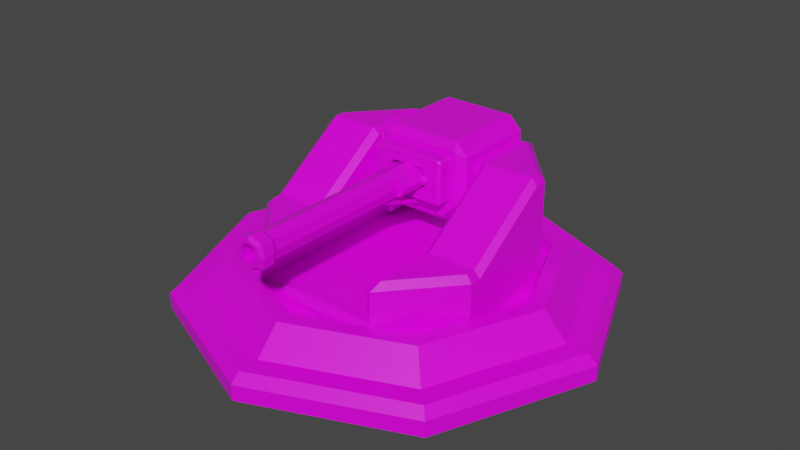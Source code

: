 # Source: DefensiveCannon.blend  (saved by Blender 2.91.10; exported with 4.5.12 LTS)
import bpy
from mathutils import Matrix  # noqa: F401  (used for matrix-valued properties, if any)

bpy.ops.wm.read_factory_settings(use_empty=True)
scene = bpy.context.scene
scene.name = 'Scene'

# ---- collections
col_collection = bpy.data.collections.new('Collection'); scene.collection.children.link(col_collection)

# ---- images (referenced by path relative to the original .blend; pixels are not part of the script)
import os
ASSET_DIR = os.environ.get("B2B_ASSET_DIR", "")  # directory of the original .blend (textures are referenced by path, not embedded)
HERE = os.path.dirname(os.path.abspath(__file__))  # packed textures are extracted next to this script under _unpacked/

def load_image(name, relpath, width, height, colorspace="sRGB"):
    """Load a texture the original file referenced (path relative to the .blend, or extracted next to this script)."""
    p = next((c for c in (os.path.join(HERE, relpath), os.path.join(ASSET_DIR, relpath)) if relpath and os.path.exists(c)), "")
    if p:
        img = bpy.data.images.load(p, check_existing=True)
        img.name = name
    else:  # same state as the original file: an image datablock whose file is absent (Cycles renders it pink)
        img = bpy.data.images.new(name, width, height)
        img.source = "FILE"
        img.filepath = "//" + (relpath or name)
    img.colorspace_settings.name = colorspace
    return img
img_green_team_png = load_image('green_team.png', 'green_team.png', 1024, 1024, 'sRGB')

# ---- materials (node trees are filled in below, after node groups)
mat_material = bpy.data.materials.new('Material')
mat_material.alpha_threshold = 0.0
mat_material.use_transparent_shadow = False
mat_material.line_color = (0.0, 0.0, 0.0, 1.0)

# ---- material node trees
mat_material.use_nodes = True; mat_material.node_tree.nodes.clear()
_N = mat_material.node_tree.nodes; _L = mat_material.node_tree.links
n0 = _N.new('ShaderNodeOutputMaterial'); n0.name = 'Material Output'; n0.location = (300, 300)
n1 = _N.new('ShaderNodeBsdfPrincipled'); n1.name = 'Principled BSDF'; n1.location = (10, 300)
n1.distribution = 'GGX'
n1.subsurface_method = 'BURLEY'
n1.inputs[2].default_value = 0.4
n1.inputs[3].default_value = 1.45
n1.inputs[27].default_value = (0.0, 0.0, 0.0, 1.0)
n1.inputs[28].default_value = 1.0
n2 = _N.new('ShaderNodeTexImage'); n2.name = 'Image Texture'; n2.location = (-280, 280)
n2.image = img_green_team_png
_L.new(n1.outputs[0], n0.inputs[0])
_L.new(n2.outputs[0], n1.inputs[0])
n0.is_active_output = True

# ---- world
world_world = bpy.data.worlds.new('World'); scene.world = world_world
world_world.use_nodes = True; world_world.node_tree.nodes.clear()
_N = world_world.node_tree.nodes; _L = world_world.node_tree.links
n0 = _N.new('ShaderNodeOutputWorld'); n0.name = 'World Output'; n0.location = (300, 300)
n1 = _N.new('ShaderNodeBackground'); n1.name = 'Background'; n1.location = (10, 300)
n1.inputs[0].default_value = (0.05088, 0.05088, 0.05088, 1.0)
_L.new(n1.outputs[0], n0.inputs[0])
n0.is_active_output = True
world_world.color = (0.05088, 0.05088, 0.05088)
world_world.use_sun_shadow = False
world_world.sun_shadow_jitter_overblur = 0.0

# ---- meshes
me_cube = bpy.data.meshes.new('Cube')
me_cube.from_pydata([(1.0, 0.4342, 0.154), (1.0, 0.4342, -0.004931), (1.0, -0.4342, 0.154), (1.0, -0.4342, -0.004931), (0.5, 1.0, -0.004931), (0.5, 0.9498, 0.2042), (0.5, -1.0, -0.004931), (0.0, 1.0, -0.004931), (0.0, -1.0, -0.004931), (0.5, 0.3333, -0.004931), (0.5, -0.3333, -0.004931), (0.5, 0.3835, 0.2042), (0.5, -0.3333, 0.154), (1.0, 0.3333, 0.154), (1.0, -0.3333, 0.154), (1.0, -0.3333, -0.004931), (1.0, 0.3333, -0.004931), (0.0, 0.3333, -0.004931), (0.0, -0.3333, -0.004931), (0.0, 0.3333, 0.154), (0.0, -0.3333, 0.154), (0.5, 0.9498, 0.8829), (0.5, 0.3835, 0.8829), (0.5, 0.3333, 0.154), (0.5342, -0.9807, 0.1024), (0.5, -0.9484, 0.154), (0.0, -1.0, 0.1024), (0.0, -0.9484, 0.154), (0.0, 0.9484, 0.154), (0.0, 1.0, 0.1024), (0.5516, -0.3333, 0.4646), (0.5, -0.3333, 0.4083), (0.5, -0.9484, 0.4085), (0.5342, -0.9613, 0.4114), (0.5516, -0.8636, 0.4646), (0.9484, -0.4147, 0.4646), (1.0, -0.4342, 0.4113), (1.0, -0.3333, 0.4112), (0.9484, -0.3333, 0.4646), (0.9484, 0.4147, 0.9331), (1.0, 0.4342, 0.8799), (0.9484, 0.3333, 0.9331), (1.0, 0.3333, 0.8797), (0.5, 0.9484, 0.154), (0.5342, 0.9807, 0.1024), (0.5342, 0.9613, 0.88), (0.5, 0.9484, 0.8815), (0.5516, 0.8636, 0.9331), (0.5, 0.3403, 0.8815), (0.5516, 0.3333, 0.9331), (0.4061, 0.934, 0.22), (0.4219, 0.9498, 0.2042), (0.4219, 0.3835, 0.2042), (0.4061, 0.3993, 0.22), (0.4219, 0.9498, 0.8829), (0.4061, 0.934, 0.8671), (0.4061, 0.3993, 0.8671), (0.4219, 0.3835, 0.8829)], [], [(18, 10, 6, 8), (38, 30, 34, 35), (10, 15, 3, 6), (15, 14, 2, 3), (11, 5, 43, 23), (12, 20, 27, 25), (0, 44, 45, 40), (12, 25, 32, 31), (24, 2, 36, 33), (7, 29, 44, 4), (23, 19, 20, 12), (3, 2, 24, 6), (14, 13, 42, 37), (1, 0, 13, 16), (16, 13, 14, 15), (4, 1, 16, 9), (9, 16, 15, 10), (7, 4, 9, 17), (17, 9, 10, 18), (23, 12, 31, 48), (13, 0, 40, 42), (2, 14, 37, 36), (41, 49, 30, 38), (39, 47, 49, 41), (43, 28, 19, 23), (4, 44, 0, 1), (22, 21, 54, 57), (5, 21, 46, 43), (22, 11, 23, 48), (21, 22, 48, 46), (21, 5, 51, 54), (50, 53, 56, 55), (11, 22, 57, 52), (32, 33, 34), (45, 46, 47), (25, 27, 26, 24), (28, 43, 44, 29), (31, 32, 34, 30), (35, 34, 33, 36), (38, 35, 36, 37), (47, 39, 40, 45), (46, 48, 49, 47), (48, 31, 30, 49), (39, 41, 42, 40), (41, 38, 37, 42), (24, 33, 32, 25), (43, 46, 45, 44), (6, 24, 26, 8), (51, 52, 53, 50), (55, 56, 57, 54), (56, 53, 52, 57), (50, 55, 54, 51), (5, 11, 52, 51)])
_uv = me_cube.uv_layers.new(name='UVMap')
_uv.uv.foreach_set('vector', [0.8687, 0.6812, 0.8687, 0.6812, 0.8687, 0.6812, 0.8687, 0.6812, 0.8687, 0.6812, 0.8687, 0.6812, 0.8687, 0.6812, 0.8687, 0.6812, 0.8687, 0.6812, 0.8687, 0.6812, 0.8687, 0.6812, 0.8687, 0.6812, 0.8917, 0.8775, 0.8917, 0.8775, 0.8917, 0.8775, 0.8917, 0.8775, 0.7896, 0.8462, 0.7896, 0.8462, 0.7896, 0.8462, 0.7896, 0.8462, 0.7896, 0.8462, 0.7896, 0.8462, 0.7896, 0.8462, 0.7896, 0.8462, 0.8687, 0.6812, 0.8687, 0.6812, 0.8687, 0.6812, 0.8687, 0.6812, 0.7896, 0.8462, 0.7896, 0.8462, 0.7896, 0.8462, 0.7896, 0.8462, 0.8687, 0.6812, 0.8687, 0.6812, 0.8687, 0.6812, 0.8687, 0.6812, 0.8687, 0.6812, 0.8687, 0.6812, 0.8687, 0.6812, 0.8687, 0.6812, 0.7896, 0.8462, 0.7896, 0.8462, 0.7896, 0.8462, 0.7896, 0.8462, 0.8687, 0.6812, 0.8687, 0.6812, 0.8687, 0.6812, 0.8687, 0.6812, 0.8687, 0.6812, 0.8687, 0.6812, 0.8687, 0.6812, 0.8687, 0.6812, 0.8917, 0.8775, 0.8917, 0.8775, 0.8917, 0.8775, 0.8917, 0.8775, 0.8687, 0.6812, 0.8687, 0.6812, 0.8687, 0.6812, 0.8687, 0.6812, 0.8687, 0.6812, 0.8687, 0.6812, 0.8687, 0.6812, 0.8687, 0.6812, 0.8687, 0.6812, 0.8687, 0.6812, 0.8687, 0.6812, 0.8687, 0.6812, 0.8687, 0.6812, 0.8687, 0.6812, 0.8687, 0.6812, 0.8687, 0.6812, 0.8687, 0.6812, 0.8687, 0.6812, 0.8687, 0.6812, 0.8687, 0.6812, 0.7896, 0.8462, 0.7896, 0.8462, 0.7896, 0.8462, 0.7896, 0.8462, 0.8917, 0.8775, 0.8917, 0.8775, 0.8917, 0.8775, 0.8917, 0.8775, 0.8917, 0.8775, 0.8917, 0.8775, 0.8917, 0.8775, 0.8917, 0.8775, 0.8687, 0.6812, 0.8687, 0.6812, 0.8687, 0.6812, 0.8687, 0.6812, 0.8687, 0.6812, 0.8687, 0.6812, 0.8687, 0.6812, 0.8687, 0.6812, 0.7896, 0.8462, 0.7896, 0.8462, 0.7896, 0.8462, 0.7896, 0.8462, 0.8687, 0.6812, 0.8687, 0.6812, 0.8687, 0.6812, 0.8687, 0.6812, 0.8687, 0.6812, 0.8687, 0.6812, 0.8687, 0.6812, 0.8687, 0.6812, 0.8687, 0.6812, 0.8687, 0.6812, 0.8687, 0.6812, 0.8687, 0.6812, 0.7896, 0.8462, 0.7896, 0.8462, 0.7896, 0.8462, 0.7896, 0.8462, 0.8687, 0.6812, 0.8687, 0.6812, 0.8687, 0.6812, 0.8687, 0.6812, 0.8687, 0.6812, 0.8687, 0.6812, 0.8687, 0.6812, 0.8687, 0.6812, 0.8687, 0.6812, 0.8687, 0.6812, 0.8687, 0.6812, 0.8687, 0.6812, 0.8687, 0.6812, 0.8687, 0.6812, 0.8687, 0.6812, 0.8687, 0.6812, 0.8687, 0.6812, 0.8687, 0.6812, 0.8687, 0.6812, 0.8687, 0.6812, 0.8687, 0.6812, 0.8687, 0.6812, 0.8687, 0.6812, 0.8687, 0.6812, 0.8687, 0.6812, 0.8687, 0.6812, 0.8687, 0.6812, 0.8687, 0.6812, 0.8687, 0.6812, 0.8687, 0.6812, 0.8687, 0.6812, 0.8687, 0.6812, 0.8687, 0.6812, 0.8687, 0.6812, 0.8687, 0.6812, 0.8687, 0.6812, 0.8687, 0.6812, 0.8687, 0.6812, 0.8687, 0.6812, 0.8687, 0.6812, 0.8687, 0.6812, 0.8687, 0.6812, 0.8687, 0.6812, 0.8687, 0.6812, 0.8687, 0.6812, 0.8687, 0.6812, 0.8687, 0.6812, 0.8687, 0.6812, 0.8687, 0.6812, 0.8687, 0.6812, 0.8687, 0.6812, 0.8687, 0.6812, 0.8687, 0.6812, 0.8687, 0.6812, 0.8687, 0.6812, 0.8687, 0.6812, 0.8687, 0.6812, 0.8687, 0.6812, 0.8687, 0.6812, 0.8687, 0.6812, 0.8687, 0.6812, 0.8687, 0.6812, 0.8687, 0.6812, 0.8687, 0.6812, 0.8687, 0.6812, 0.8687, 0.6812, 0.8687, 0.6812, 0.8687, 0.6812, 0.8687, 0.6812, 0.8687, 0.6812, 0.8687, 0.6812, 0.8687, 0.6812, 0.8687, 0.6812, 0.8687, 0.6812, 0.8687, 0.6812, 0.8687, 0.6812, 0.8687, 0.6812, 0.8687, 0.6812, 0.8687, 0.6812, 0.8687, 0.6812, 0.8687, 0.6812, 0.8687, 0.6812, 0.8687, 0.6812, 0.8687, 0.6812, 0.8687, 0.6812, 0.8687, 0.6812, 0.8687, 0.6812, 0.8687, 0.6812, 0.8687, 0.6812, 0.8687, 0.6812, 0.8687, 0.6812, 0.8687, 0.6812, 0.8687, 0.6812, 0.8687, 0.6812])
me_cube.materials.append(mat_material)
me_cube.use_remesh_preserve_volume = False
me_cube.use_remesh_preserve_attributes = False
me_cube.use_mirror_vertex_groups = False
me_cube.update()
me_cube_001 = bpy.data.meshes.new('Cube.001')
me_cube_001.from_pydata([(0.3273, 0.4428, -0.1965), (0.0, 0.4428, -0.1965), (0.0, 0.4428, 0.2108), (0.0, -0.4184, -0.1774), (0.0, -0.4184, 0.1917), (0.0, 0.3384, 0.2974), (0.0, 0.3384, -0.3815), (0.0, -0.5608, 0.09904), (0.1289, -0.5608, 0.09904), (0.1289, -0.5608, -0.0848), (0.0, -0.5608, -0.0848), (0.0, -0.433, 0.09904), (0.0, -0.433, -0.0848), (0.1289, -0.433, 0.09904), (0.1289, -0.433, -0.0848), (0.4139, 0.3384, 0.007119), (0.0, 0.4428, 0.007119), (0.3273, 0.4428, 0.007119), (0.3082, -0.4184, 0.007119), (0.0, -0.433, 0.007119), (0.1867, -0.5608, 0.03475), (0.1867, -0.5608, -0.02051), (0.2486, -0.5608, 0.007119), (0.1867, -0.433, -0.02051), (0.1867, -0.433, 0.03475), (0.1743, -0.433, 0.007119), (0.0, -0.3985, 0.1112), (0.0, -0.6012, 0.1112), (0.0669, -0.3985, 0.07979), (0.0669, -0.6012, 0.07979), (0.08352, -0.4214, 0.004036), (0.0669, -0.3985, -0.07171), (0.0669, -0.6012, -0.07171), (0.0, -0.3985, -0.1031), (0.0, -0.6012, -0.1031), (0.1431, -0.5738, -0.03014), (0.1431, -0.4488, -0.03014), (0.1572, -0.5738, 0.004036), (0.1572, -0.4488, 0.004036), (0.1431, -0.4488, 0.03822), (0.1431, -0.5738, 0.03822), (0.1326, -0.6012, -0.05548), (0.1326, -0.4214, -0.05548), (0.1572, -0.6012, 0.004036), (0.1572, -0.4214, 0.004036), (0.1326, -0.6012, 0.06355), (0.1326, -0.4214, 0.06355), (0.2112, -0.5454, 0.004036), (0.2112, -0.4205, 0.004036), (0.197, -0.5454, -0.03014), (0.197, -0.4205, -0.03014), (0.197, -0.5454, 0.03822), (0.197, -0.4205, 0.03822), (0.0969, -0.789, 0.06696), (0.0, -0.789, 0.1112), (0.1107, -0.789, 0.004036), (0.1572, -0.789, 0.004036), (0.0969, -0.789, -0.05888), (0.0, -0.8791, -0.1031), (0.1263, -0.789, 0.05683), (0.1263, -0.789, -0.04876), (0.08548, -2.035, 0.07979), (0.0, -2.035, 0.1112), (0.1021, -2.035, 0.004036), (0.05599, -0.9797, -0.08253), (0.0, -0.9797, -0.1031), (0.1021, -0.789, 0.004036), (0.08548, -0.789, 0.07979), (0.05599, -0.8791, -0.08253), (0.1326, -0.789, 0.06355), (0.1326, -0.789, -0.05548), (0.1481, -0.789, 0.004036), (0.1107, -0.7705, 0.004036), (0.1481, -0.7705, 0.004036), (0.0969, -0.7705, 0.06696), (0.0969, -0.7705, -0.05888), (0.1263, -0.7705, 0.05683), (0.1263, -0.7705, -0.04876), (0.1032, -2.075, 0.09551), (0.0, -2.075, 0.1334), (0.1233, -2.075, 0.004036), (0.1032, -2.075, -0.08744), (0.0, -2.075, -0.1253), (0.1032, -2.165, 0.09551), (0.0, -2.165, 0.1334), (0.1233, -2.165, 0.004036), (0.1032, -2.165, -0.08744), (0.0, -2.165, -0.1253), (0.05949, -2.193, 0.0571), (0.0, -2.193, 0.07893), (0.07113, -2.193, 0.004036), (0.05949, -2.193, -0.04902), (0.0, -2.193, -0.07086), (0.08465, -2.193, 0.07906), (0.0, -2.193, 0.1101), (0.1011, -2.193, 0.004036), (0.08465, -2.193, -0.07098), (0.0, -2.193, -0.1021), (0.0, -0.5124, 0.07893), (0.0, -0.5124, -0.07086), (0.05949, -0.5124, 0.0571), (0.07113, -0.5124, 0.004036), (0.05949, -0.5124, -0.04902), (0.0, -0.789, -0.1031), (0.08548, -0.789, -0.07171), (0.0, -2.035, -0.1031), (0.08548, -2.035, -0.07171), (0.0, -0.3737, -0.2937), (0.0, -0.273, -0.2937), (0.05599, -0.273, -0.2731), (0.05599, -0.3737, -0.2731), (0.2189, 0.4428, 0.2108), (0.3273, 0.4428, 0.1024), (0.4139, 0.3384, 0.1895), (0.306, 0.3384, 0.2974), (0.3431, -0.4184, 0.2266), (0.4139, 0.3384, -0.1947), (0.2271, 0.3384, -0.3815), (0.3434, 0.4234, -0.2309), (0.328, -0.4184, -0.2157), (0.0, -0.3608, -0.3815), (0.0, -0.4184, -0.3239), (0.0, -0.4184, 0.2328), (0.0, -0.3608, 0.2974), (0.3483, -0.4184, 0.007119), (0.4139, -0.3608, 0.007119), (0.3482, -0.4184, 0.2239), (0.4139, -0.3608, 0.1897), (0.3062, -0.3608, 0.2974), (0.34, -0.4184, 0.2325), (0.2334, -0.4184, -0.3239), (0.2271, -0.3608, -0.3815), (0.4139, -0.3608, -0.1947), (0.3477, -0.4184, -0.2109), (0.3082, -0.4184, -0.1573), (0.288, -0.4184, -0.1774), (0.3174, -0.4184, -0.1953), (0.288, -0.4184, 0.1917), (0.3082, -0.4184, 0.1715), (0.3224, -0.4184, 0.2059), (0.0, -0.5406, -0.1774), (0.0, -0.5608, -0.1647), (0.284, -0.5608, 0.1792), (0.3082, -0.5406, 0.1715), (0.288, -0.5406, 0.1917), (0.284, -0.5608, -0.165), (0.288, -0.5406, -0.1774), (0.3082, -0.5406, -0.1573), (0.0, -0.5608, 0.1789), (0.0, -0.5406, 0.1917), (0.3082, -0.5406, 0.007119), (0.2842, -0.5608, 0.007119)], [], [(9, 10, 141, 145), (137, 4, 149, 144), (1, 0, 118, 117, 6), (4, 137, 139, 115, 129, 122), (18, 134, 136, 119, 133, 124), (17, 112, 113, 15), (16, 2, 111, 112, 17), (0, 17, 15, 116, 118), (114, 5, 123, 128), (116, 15, 125, 132), (10, 9, 14, 12), (18, 138, 143, 150), (139, 138, 18, 124, 126, 115), (20, 8, 13, 24), (7, 8, 142, 148), (8, 20, 22, 151, 142), (8, 7, 11, 13), (14, 23, 25, 19, 12), (22, 21, 9, 145, 151), (25, 24, 13, 11, 19), (136, 135, 3, 121, 130, 119), (15, 113, 127, 125), (3, 135, 146, 140), (1, 16, 17, 0), (20, 21, 22), (23, 24, 25), (20, 24, 23, 21), (9, 21, 23, 14), (26, 27, 29, 28), (30, 28, 46, 44), (29, 27, 54, 67), (31, 32, 34, 33), (32, 41, 70, 104), (32, 31, 42, 41), (28, 29, 45, 46), (36, 38, 48, 50), (31, 30, 44, 42), (38, 39, 52, 48), (34, 32, 104, 103), (26, 28, 30, 31, 33), (36, 35, 41, 42), (35, 37, 43, 41), (38, 36, 42, 44), (37, 40, 45, 43), (39, 38, 44, 46), (40, 39, 46, 45), (48, 47, 49, 50), (52, 51, 47, 48), (35, 36, 50, 49), (39, 40, 51, 52), (40, 37, 47, 51), (37, 35, 49, 47), (59, 53, 74, 76), (57, 60, 77, 75), (64, 65, 107, 110), (43, 45, 69, 56), (41, 43, 56, 70), (45, 29, 67, 69), (106, 63, 80, 81), (67, 54, 62, 61), (104, 66, 63, 106), (66, 67, 61, 63), (55, 53, 67, 66), (57, 55, 66, 104), (53, 59, 69, 67), (71, 60, 70, 56), (60, 57, 104, 70), (59, 71, 56, 69), (74, 72, 73, 76), (72, 75, 77, 73), (53, 55, 72, 74), (71, 59, 76, 73), (60, 71, 73, 77), (55, 57, 75, 72), (81, 80, 85, 86), (61, 62, 79, 78), (105, 106, 81, 82), (63, 61, 78, 80), (86, 85, 95, 96), (78, 79, 84, 83), (82, 81, 86, 87), (80, 78, 83, 85), (91, 90, 101, 102), (83, 84, 94, 93), (87, 86, 96, 97), (85, 83, 93, 95), (89, 88, 93, 94), (88, 90, 95, 93), (90, 91, 96, 95), (91, 92, 97, 96), (100, 98, 99, 102, 101), (88, 89, 98, 100), (92, 91, 102, 99), (90, 88, 100, 101), (68, 58, 103, 104), (65, 64, 106, 105), (64, 68, 104, 106), (108, 109, 110, 107), (68, 64, 110, 109), (58, 68, 109, 108), (114, 128, 127, 113), (130, 133, 119), (113, 112, 111, 114), (111, 2, 5, 114), (116, 117, 118), (131, 117, 116, 132), (126, 129, 115), (127, 128, 129, 126), (122, 129, 128, 123), (126, 124, 125, 127), (131, 132, 133, 130), (124, 133, 132, 125), (130, 121, 120, 131), (6, 117, 131, 120), (134, 135, 136), (137, 138, 139), (142, 143, 144), (145, 146, 147), (151, 145, 147, 150), (140, 146, 145, 141), (144, 149, 148, 142), (134, 147, 146, 135), (143, 138, 137, 144), (142, 151, 150, 143), (134, 18, 150, 147)])
_uv = me_cube_001.uv_layers.new(name='UVMap')
_uv.uv.foreach_set('vector', [0.1708, 0.4975, 0.1708, 0.4975, 0.1708, 0.4975, 0.1708, 0.4975, 0.1708, 0.4975, 0.1708, 0.4975, 0.1708, 0.4975, 0.1708, 0.4975, 0.1708, 0.4975, 0.1708, 0.4975, 0.1708, 0.4975, 0.1708, 0.4975, 0.1708, 0.4975, 0.1708, 0.4975, 0.1708, 0.4975, 0.1708, 0.4975, 0.1708, 0.4975, 0.1708, 0.4975, 0.1708, 0.4975, 0.1708, 0.4975, 0.1708, 0.4975, 0.1708, 0.4975, 0.1708, 0.4975, 0.1708, 0.4975, 0.1708, 0.4975, 0.1708, 0.4975, 0.1708, 0.4975, 0.1708, 0.4975, 0.1708, 0.4975, 0.1708, 0.4975, 0.1708, 0.4975, 0.1708, 0.4975, 0.1708, 0.4975, 0.1708, 0.4975, 0.1708, 0.4975, 0.1708, 0.4975, 0.1708, 0.4975, 0.1708, 0.4975, 0.1708, 0.4975, 0.1708, 0.4975, 0.1708, 0.4975, 0.1708, 0.4975, 0.1708, 0.4975, 0.1708, 0.4975, 0.1708, 0.4975, 0.1708, 0.4975, 0.1708, 0.4975, 0.8333, 0.9063, 0.8333, 0.9063, 0.8333, 0.9063, 0.8333, 0.9063, 0.1708, 0.4975, 0.1708, 0.4975, 0.1708, 0.4975, 0.1708, 0.4975, 0.1708, 0.4975, 0.1708, 0.4975, 0.1708, 0.4975, 0.1708, 0.4975, 0.1708, 0.4975, 0.1708, 0.4975, 0.8333, 0.9063, 0.8333, 0.9063, 0.8333, 0.9063, 0.8333, 0.9063, 0.1708, 0.4975, 0.1708, 0.4975, 0.1708, 0.4975, 0.1708, 0.4975, 0.1708, 0.4975, 0.1708, 0.4975, 0.1708, 0.4975, 0.1708, 0.4975, 0.1708, 0.4975, 0.8333, 0.9063, 0.8333, 0.9063, 0.8333, 0.9063, 0.8333, 0.9063, 0.8333, 0.9063, 0.8333, 0.9063, 0.8333, 0.9063, 0.8333, 0.9063, 0.8333, 0.9063, 0.1708, 0.4975, 0.1708, 0.4975, 0.1708, 0.4975, 0.1708, 0.4975, 0.1708, 0.4975, 0.8333, 0.9063, 0.8333, 0.9063, 0.8333, 0.9063, 0.8333, 0.9063, 0.8333, 0.9063, 0.1708, 0.4975, 0.1708, 0.4975, 0.1708, 0.4975, 0.1708, 0.4975, 0.1708, 0.4975, 0.1708, 0.4975, 0.1708, 0.4975, 0.1708, 0.4975, 0.1708, 0.4975, 0.1708, 0.4975, 0.1708, 0.4975, 0.1708, 0.4975, 0.1708, 0.4975, 0.1708, 0.4975, 0.1708, 0.4975, 0.1708, 0.4975, 0.1708, 0.4975, 0.1708, 0.4975, 0.1708, 0.4975, 0.1708, 0.4975, 0.1708, 0.4975, 0.8333, 0.9063, 0.8333, 0.9063, 0.8333, 0.9063, 0.8333, 0.9063, 0.8333, 0.9063, 0.8333, 0.9063, 0.8333, 0.9063, 0.8333, 0.9063, 0.8333, 0.9063, 0.8333, 0.9063, 0.8333, 0.9063, 0.8333, 0.9063, 0.8333, 0.9063, 0.8333, 0.9063, 0.8333, 0.9063, 0.8333, 0.9063, 0.8333, 0.9063, 0.8333, 0.9063, 0.8333, 0.9063, 0.8333, 0.9063, 0.8333, 0.9063, 0.8333, 0.9063, 0.8333, 0.9063, 0.8333, 0.9063, 0.8333, 0.9063, 0.8333, 0.9063, 0.8333, 0.9063, 0.8333, 0.9063, 0.8333, 0.9063, 0.8333, 0.9063, 0.8333, 0.9063, 0.8333, 0.9063, 0.8333, 0.9063, 0.8333, 0.9063, 0.8333, 0.9063, 0.8333, 0.9063, 0.8333, 0.9063, 0.8333, 0.9063, 0.8333, 0.9063, 0.8333, 0.9063, 0.8333, 0.9063, 0.8333, 0.9063, 0.8333, 0.9063, 0.8333, 0.9063, 0.8333, 0.9063, 0.8333, 0.9063, 0.8333, 0.9063, 0.8333, 0.9063, 0.8333, 0.9063, 0.8333, 0.9063, 0.8333, 0.9063, 0.8333, 0.9063, 0.8333, 0.9063, 0.8333, 0.9063, 0.8333, 0.9063, 0.8333, 0.9063, 0.8333, 0.9063, 0.8333, 0.9063, 0.8333, 0.9063, 0.8333, 0.9063, 0.8333, 0.9063, 0.8333, 0.9063, 0.8333, 0.9063, 0.8333, 0.9063, 0.8333, 0.9063, 0.8333, 0.9063, 0.8333, 0.9063, 0.8333, 0.9063, 0.8333, 0.9063, 0.8333, 0.9063, 0.8333, 0.9063, 0.8333, 0.9063, 0.8333, 0.9063, 0.8333, 0.9063, 0.8333, 0.9063, 0.8333, 0.9063, 0.8333, 0.9063, 0.8333, 0.9063, 0.8333, 0.9063, 0.8333, 0.9063, 0.8333, 0.9063, 0.8333, 0.9063, 0.8333, 0.9063, 0.8333, 0.9063, 0.8333, 0.9063, 0.8333, 0.9063, 0.8333, 0.9063, 0.8333, 0.9063, 0.8333, 0.9063, 0.8333, 0.9063, 0.8333, 0.9063, 0.8333, 0.9063, 0.8333, 0.9063, 0.8333, 0.9063, 0.8333, 0.9063, 0.8333, 0.9063, 0.8333, 0.9063, 0.8333, 0.9063, 0.8333, 0.9063, 0.8333, 0.9063, 0.8333, 0.9063, 0.8333, 0.9063, 0.8333, 0.9063, 0.8333, 0.9063, 0.8333, 0.9063, 0.8333, 0.9063, 0.8333, 0.9063, 0.8333, 0.9063, 0.8333, 0.9063, 0.8333, 0.9063, 0.8333, 0.9063, 0.8333, 0.9063, 0.8333, 0.9063, 0.8333, 0.9063, 0.8333, 0.9063, 0.8333, 0.9063, 0.8333, 0.9063, 0.8333, 0.9063, 0.8333, 0.9063, 0.8333, 0.9063, 0.8333, 0.9063, 0.8333, 0.9063, 0.8333, 0.9063, 0.8333, 0.9063, 0.8333, 0.9063, 0.8333, 0.9063, 0.8333, 0.9063, 0.8333, 0.9063, 0.8333, 0.9063, 0.8333, 0.9063, 0.8333, 0.9063, 0.8333, 0.9063, 0.8333, 0.9063, 0.8333, 0.9063, 0.8333, 0.9063, 0.8333, 0.9063, 0.8333, 0.9063, 0.8333, 0.9063, 0.8333, 0.9063, 0.8333, 0.9063, 0.8333, 0.9063, 0.8333, 0.9063, 0.8333, 0.9063, 0.8333, 0.9063, 0.8333, 0.9063, 0.8333, 0.9063, 0.8333, 0.9063, 0.8333, 0.9063, 0.8333, 0.9063, 0.8333, 0.9063, 0.8333, 0.9063, 0.8333, 0.9063, 0.8333, 0.9063, 0.8333, 0.9063, 0.8333, 0.9063, 0.8333, 0.9063, 0.8333, 0.9063, 0.8333, 0.9063, 0.8333, 0.9063, 0.8333, 0.9063, 0.8333, 0.9063, 0.8333, 0.9063, 0.8333, 0.9063, 0.8333, 0.9063, 0.8333, 0.9063, 0.8333, 0.9063, 0.8333, 0.9063, 0.8333, 0.9063, 0.8333, 0.9063, 0.8333, 0.9063, 0.8333, 0.9063, 0.8333, 0.9063, 0.8333, 0.9063, 0.8333, 0.9063, 0.8333, 0.9063, 0.8333, 0.9063, 0.8333, 0.9063, 0.8333, 0.9063, 0.8333, 0.9063, 0.8333, 0.9063, 0.8333, 0.9063, 0.8333, 0.9063, 0.8333, 0.9063, 0.8333, 0.9063, 0.8333, 0.9063, 0.8333, 0.9063, 0.8333, 0.9063, 0.8333, 0.9063, 0.8333, 0.9063, 0.8333, 0.9063, 0.8333, 0.9063, 0.8333, 0.9063, 0.8333, 0.9063, 0.8333, 0.9063, 0.8333, 0.9063, 0.8333, 0.9063, 0.8333, 0.9063, 0.8333, 0.9063, 0.8333, 0.9063, 0.8333, 0.9063, 0.8333, 0.9063, 0.8333, 0.9063, 0.8333, 0.9063, 0.8333, 0.9063, 0.8333, 0.9063, 0.8333, 0.9063, 0.8333, 0.9063, 0.8333, 0.9063, 0.8333, 0.9063, 0.8333, 0.9063, 0.8333, 0.9063, 0.8333, 0.9063, 0.8333, 0.9063, 0.8333, 0.9063, 0.8333, 0.9063, 0.8333, 0.9063, 0.8333, 0.9063, 0.8333, 0.9063, 0.8333, 0.9063, 0.8333, 0.9063, 0.8333, 0.9063, 0.8333, 0.9063, 0.8333, 0.9063, 0.8333, 0.9063, 0.8333, 0.9063, 0.8333, 0.9063, 0.8333, 0.9063, 0.8333, 0.9063, 0.8333, 0.9063, 0.8333, 0.9063, 0.8333, 0.9063, 0.8333, 0.9063, 0.8333, 0.9063, 0.8333, 0.9063, 0.8333, 0.9063, 0.8333, 0.9063, 0.8333, 0.9063, 0.8333, 0.9063, 0.8333, 0.9063, 0.8333, 0.9063, 0.8333, 0.9063, 0.8333, 0.9063, 0.8333, 0.9063, 0.8333, 0.9063, 0.8333, 0.9063, 0.8333, 0.9063, 0.8333, 0.9063, 0.8333, 0.9063, 0.8333, 0.9063, 0.8333, 0.9063, 0.8333, 0.9063, 0.8333, 0.9063, 0.8333, 0.9063, 0.8333, 0.9063, 0.8333, 0.9063, 0.8333, 0.9063, 0.8333, 0.9063, 0.8333, 0.9063, 0.8333, 0.9063, 0.8333, 0.9063, 0.8333, 0.9063, 0.8333, 0.9063, 0.8333, 0.9063, 0.8333, 0.9063, 0.8333, 0.9063, 0.8333, 0.9063, 0.8333, 0.9063, 0.8333, 0.9063, 0.8333, 0.9063, 0.8333, 0.9063, 0.8333, 0.9063, 0.8333, 0.9063, 0.8333, 0.9063, 0.8333, 0.9063, 0.8333, 0.9063, 0.8333, 0.9063, 0.8333, 0.9063, 0.8333, 0.9063, 0.8333, 0.9063, 0.8333, 0.9063, 0.8333, 0.9063, 0.8333, 0.9063, 0.8333, 0.9063, 0.8333, 0.9063, 0.8333, 0.9063, 0.8333, 0.9063, 0.8333, 0.9063, 0.8333, 0.9063, 0.8333, 0.9063, 0.8333, 0.9063, 0.8333, 0.9063, 0.8333, 0.9063, 0.8333, 0.9063, 0.8333, 0.9063, 0.8333, 0.9063, 0.8333, 0.9063, 0.8333, 0.9063, 0.8333, 0.9063, 0.8333, 0.9063, 0.8333, 0.9063, 0.8333, 0.9063, 0.1708, 0.4975, 0.1708, 0.4975, 0.1708, 0.4975, 0.1708, 0.4975, 0.1708, 0.4975, 0.1708, 0.4975, 0.1708, 0.4975, 0.1708, 0.4975, 0.1708, 0.4975, 0.1708, 0.4975, 0.1708, 0.4975, 0.1708, 0.4975, 0.1708, 0.4975, 0.1708, 0.4975, 0.1708, 0.4975, 0.1708, 0.4975, 0.1708, 0.4975, 0.1708, 0.4975, 0.1708, 0.4975, 0.1708, 0.4975, 0.1708, 0.4975, 0.1708, 0.4975, 0.1708, 0.4975, 0.1708, 0.4975, 0.1708, 0.4975, 0.1708, 0.4975, 0.1708, 0.4975, 0.1708, 0.4975, 0.1708, 0.4975, 0.1708, 0.4975, 0.1708, 0.4975, 0.1708, 0.4975, 0.1708, 0.4975, 0.1708, 0.4975, 0.1708, 0.4975, 0.1708, 0.4975, 0.1708, 0.4975, 0.1708, 0.4975, 0.1708, 0.4975, 0.1708, 0.4975, 0.1708, 0.4975, 0.1708, 0.4975, 0.1708, 0.4975, 0.1708, 0.4975, 0.1708, 0.4975, 0.1708, 0.4975, 0.1708, 0.4975, 0.1708, 0.4975, 0.1708, 0.4975, 0.1708, 0.4975, 0.1708, 0.4975, 0.1708, 0.4975, 0.1708, 0.4975, 0.1708, 0.4975, 0.1708, 0.4975, 0.1708, 0.4975, 0.1708, 0.4975, 0.1708, 0.4975, 0.1708, 0.4975, 0.1708, 0.4975, 0.1708, 0.4975, 0.1708, 0.4975, 0.1708, 0.4975, 0.1708, 0.4975, 0.1708, 0.4975, 0.1708, 0.4975, 0.1708, 0.4975, 0.1708, 0.4975, 0.1708, 0.4975, 0.1708, 0.4975, 0.1708, 0.4975, 0.1708, 0.4975, 0.1708, 0.4975, 0.1708, 0.4975, 0.1708, 0.4975, 0.1708, 0.4975, 0.1708, 0.4975, 0.1708, 0.4975, 0.1708, 0.4975, 0.1708, 0.4975, 0.1708, 0.4975, 0.1708, 0.4975, 0.1708, 0.4975, 0.1708, 0.4975, 0.1708, 0.4975, 0.1708, 0.4975, 0.1708, 0.4975, 0.1708, 0.4975, 0.1708, 0.4975, 0.1708, 0.4975, 0.1708, 0.4975, 0.1708, 0.4975, 0.1708, 0.4975])
me_cube_001.materials.append(mat_material)
me_cube_001.use_remesh_fix_poles = True
me_cube_001.use_remesh_preserve_attributes = False
me_cube_001.use_mirror_vertex_groups = False
me_cube_001.update()
me_cylinder = bpy.data.meshes.new('Cylinder')
me_cylinder.from_pydata([(1.414e-08, 1.536, 0.189), (1.542e-08, 1.199, 0.4009), (1.086, 1.086, 0.189), (0.8481, 0.8481, 0.4009), (1.536, -7.907e-08, 0.189), (1.199, -6.419e-08, 0.4009), (1.086, -1.086, 0.189), (0.8481, -0.8481, 0.4009), (-1.202e-07, -1.536, 0.189), (-9.037e-08, -1.199, 0.4009), (-1.086, -1.086, 0.189), (-0.8481, -0.8481, 0.4009), (-1.536, 6.407e-09, 0.189), (-1.199, 1.021e-08, 0.4009), (-1.086, 1.086, 0.189), (-0.8481, 0.8481, 0.4009), (0.9455, 0.9455, 0.4009), (1.32e-08, 1.337, 0.4009), (1.337, -6.641e-08, 0.4009), (0.9455, -0.9455, 0.4009), (-1.037e-07, -1.337, 0.4009), (-0.9455, -0.9455, 0.4009), (-1.337, 7.985e-09, 0.4009), (-0.9455, 0.9455, 0.4009), (0.8481, 0.8481, 0.2823), (1.542e-08, 1.199, 0.2823), (1.199, -6.419e-08, 0.2823), (0.8481, -0.8481, 0.2823), (-9.037e-08, -1.199, 0.2823), (-0.8481, -0.8481, 0.2823), (-1.199, 1.021e-08, 0.2823), (-0.8481, 0.8481, 0.2823), (1.433e-08, 1.536, -0.058), (1.086, 1.086, -0.058), (1.536, -7.907e-08, -0.058), (1.086, -1.086, -0.058), (-1.2e-07, -1.536, -0.058), (-1.086, -1.086, -0.058), (-1.536, 6.407e-09, -0.058), (-1.086, 1.086, -0.058), (2.521e-08, 1.791, -0.01344), (1.266, 1.266, -0.01344), (1.791, -9.525e-08, -0.01344), (1.266, -1.266, -0.01344), (-1.314e-07, -1.791, -0.01344), (-1.266, -1.266, -0.01344), (-1.791, 4.39e-09, -0.01344), (-1.266, 1.266, -0.01344), (2.521e-08, 1.791, 0.1158), (2.176e-08, 1.712, 0.189), (1.21, 1.21, 0.189), (1.266, 1.266, 0.1158), (1.712, -9.021e-08, 0.189), (1.791, -9.525e-08, 0.1158), (1.21, -1.21, 0.189), (1.266, -1.266, 0.1158), (-1.279e-07, -1.712, 0.189), (-1.314e-07, -1.791, 0.1158), (-1.21, -1.21, 0.189), (-1.266, -1.266, 0.1158), (-1.712, 5.018e-09, 0.189), (-1.791, 4.39e-09, 0.1158), (-1.21, 1.21, 0.189), (-1.266, 1.266, 0.1158)], [], [(0, 17, 16, 2), (2, 16, 18, 4), (4, 18, 19, 6), (6, 19, 20, 8), (8, 20, 21, 10), (10, 21, 22, 12), (3, 1, 25, 24), (12, 22, 23, 14), (14, 23, 17, 0), (61, 63, 47, 46), (1, 3, 16, 17), (3, 5, 18, 16), (5, 7, 19, 18), (7, 9, 20, 19), (9, 11, 21, 20), (11, 13, 22, 21), (13, 15, 23, 22), (15, 1, 17, 23), (24, 25, 31, 30, 29, 28, 27, 26), (1, 15, 31, 25), (13, 11, 29, 30), (9, 7, 27, 28), (5, 3, 24, 26), (15, 13, 30, 31), (11, 9, 28, 29), (7, 5, 26, 27), (32, 33, 34, 35, 36, 37, 38, 39), (4, 6, 54, 52), (32, 39, 47, 40), (39, 38, 46, 47), (55, 57, 44, 43), (38, 37, 45, 46), (59, 61, 46, 45), (37, 36, 44, 45), (10, 12, 60, 58), (51, 53, 42, 41), (14, 0, 49, 62), (6, 8, 56, 54), (12, 14, 62, 60), (8, 10, 58, 56), (2, 4, 52, 50), (33, 32, 40, 41), (34, 33, 41, 42), (57, 59, 45, 44), (35, 34, 42, 43), (53, 55, 43, 42), (63, 48, 40, 47), (36, 35, 43, 44), (48, 51, 41, 40), (49, 50, 51, 48), (50, 52, 53, 51), (52, 54, 55, 53), (54, 56, 57, 55), (56, 58, 59, 57), (58, 60, 61, 59), (60, 62, 63, 61), (62, 49, 48, 63), (0, 2, 50, 49)])
_uv = me_cylinder.uv_layers.new(name='UVMap')
_uv.uv.foreach_set('vector', [0.8229, 0.8838, 0.8229, 0.8838, 0.8229, 0.8838, 0.8229, 0.8838, 0.8229, 0.8838, 0.8229, 0.8838, 0.8229, 0.8838, 0.8229, 0.8838, 0.8229, 0.8838, 0.8229, 0.8838, 0.8229, 0.8838, 0.8229, 0.8838, 0.8229, 0.8838, 0.8229, 0.8838, 0.8229, 0.8838, 0.8229, 0.8838, 0.8229, 0.8838, 0.8229, 0.8838, 0.8229, 0.8838, 0.8229, 0.8838, 0.8229, 0.8838, 0.8229, 0.8838, 0.8229, 0.8838, 0.8229, 0.8838, 0.8229, 0.8838, 0.8229, 0.8838, 0.8229, 0.8838, 0.8229, 0.8838, 0.8229, 0.8838, 0.8229, 0.8838, 0.8229, 0.8838, 0.8229, 0.8838, 0.8229, 0.8838, 0.8229, 0.8838, 0.8229, 0.8838, 0.8229, 0.8838, 0.8229, 0.8838, 0.8229, 0.8838, 0.8229, 0.8838, 0.8229, 0.8838, 0.8229, 0.8838, 0.8229, 0.8838, 0.8229, 0.8838, 0.8229, 0.8838, 0.8229, 0.8838, 0.8229, 0.8838, 0.8229, 0.8838, 0.8229, 0.8838, 0.8229, 0.8838, 0.8229, 0.8838, 0.8229, 0.8838, 0.8229, 0.8838, 0.8229, 0.8838, 0.8229, 0.8838, 0.8229, 0.8838, 0.8229, 0.8838, 0.8229, 0.8838, 0.8229, 0.8838, 0.8229, 0.8838, 0.8229, 0.8838, 0.8229, 0.8838, 0.8229, 0.8838, 0.8229, 0.8838, 0.8229, 0.8838, 0.8229, 0.8838, 0.8229, 0.8838, 0.8229, 0.8838, 0.8229, 0.8838, 0.8229, 0.8838, 0.8229, 0.8838, 0.8229, 0.8838, 0.8229, 0.8838, 0.8583, 0.6913, 0.8583, 0.6913, 0.8583, 0.6913, 0.8583, 0.6913, 0.8583, 0.6913, 0.8583, 0.6913, 0.8583, 0.6913, 0.8583, 0.6913, 0.8229, 0.8838, 0.8229, 0.8838, 0.8229, 0.8838, 0.8229, 0.8838, 0.8229, 0.8838, 0.8229, 0.8838, 0.8229, 0.8838, 0.8229, 0.8838, 0.8229, 0.8838, 0.8229, 0.8838, 0.8229, 0.8838, 0.8229, 0.8838, 0.8229, 0.8838, 0.8229, 0.8838, 0.8229, 0.8838, 0.8229, 0.8838, 0.8229, 0.8838, 0.8229, 0.8838, 0.8229, 0.8838, 0.8229, 0.8838, 0.8229, 0.8838, 0.8229, 0.8838, 0.8229, 0.8838, 0.8229, 0.8838, 0.8229, 0.8838, 0.8229, 0.8838, 0.8229, 0.8838, 0.8229, 0.8838, 0.8229, 0.8838, 0.8229, 0.8838, 0.8229, 0.8838, 0.8229, 0.8838, 0.8229, 0.8838, 0.8229, 0.8838, 0.8229, 0.8838, 0.8229, 0.8838, 0.1625, 0.7013, 0.1625, 0.7013, 0.1625, 0.7013, 0.1625, 0.7013, 0.8229, 0.8838, 0.8229, 0.8838, 0.8229, 0.8838, 0.8229, 0.8838, 0.8229, 0.8838, 0.8229, 0.8838, 0.8229, 0.8838, 0.8229, 0.8838, 0.8229, 0.8838, 0.8229, 0.8838, 0.8229, 0.8838, 0.8229, 0.8838, 0.8229, 0.8838, 0.8229, 0.8838, 0.8229, 0.8838, 0.8229, 0.8838, 0.8229, 0.8838, 0.8229, 0.8838, 0.8229, 0.8838, 0.8229, 0.8838, 0.8229, 0.8838, 0.8229, 0.8838, 0.8229, 0.8838, 0.8229, 0.8838, 0.1625, 0.7013, 0.1625, 0.7013, 0.1625, 0.7013, 0.1625, 0.7013, 0.8229, 0.8838, 0.8229, 0.8838, 0.8229, 0.8838, 0.8229, 0.8838, 0.1625, 0.7013, 0.1625, 0.7013, 0.1625, 0.7013, 0.1625, 0.7013, 0.1625, 0.7013, 0.1625, 0.7013, 0.1625, 0.7013, 0.1625, 0.7013, 0.1625, 0.7013, 0.1625, 0.7013, 0.1625, 0.7013, 0.1625, 0.7013, 0.1625, 0.7013, 0.1625, 0.7013, 0.1625, 0.7013, 0.1625, 0.7013, 0.1625, 0.7013, 0.1625, 0.7013, 0.1625, 0.7013, 0.1625, 0.7013, 0.8229, 0.8838, 0.8229, 0.8838, 0.8229, 0.8838, 0.8229, 0.8838, 0.8229, 0.8838, 0.8229, 0.8838, 0.8229, 0.8838, 0.8229, 0.8838, 0.8229, 0.8838, 0.8229, 0.8838, 0.8229, 0.8838, 0.8229, 0.8838, 0.8229, 0.8838, 0.8229, 0.8838, 0.8229, 0.8838, 0.8229, 0.8838, 0.8229, 0.8838, 0.8229, 0.8838, 0.8229, 0.8838, 0.8229, 0.8838, 0.8229, 0.8838, 0.8229, 0.8838, 0.8229, 0.8838, 0.8229, 0.8838, 0.8229, 0.8838, 0.8229, 0.8838, 0.8229, 0.8838, 0.8229, 0.8838, 0.8229, 0.8838, 0.8229, 0.8838, 0.8229, 0.8838, 0.8229, 0.8838, 0.8229, 0.8838, 0.8229, 0.8838, 0.8229, 0.8838, 0.8229, 0.8838, 0.8229, 0.8838, 0.8229, 0.8838, 0.8229, 0.8838, 0.8229, 0.8838, 0.8229, 0.8838, 0.8229, 0.8838, 0.8229, 0.8838, 0.8229, 0.8838, 0.8229, 0.8838, 0.8229, 0.8838, 0.8229, 0.8838, 0.8229, 0.8838, 0.8229, 0.8838, 0.8229, 0.8838, 0.8229, 0.8838, 0.8229, 0.8838, 0.8229, 0.8838, 0.8229, 0.8838, 0.8229, 0.8838, 0.8229, 0.8838, 0.8229, 0.8838, 0.8229, 0.8838, 0.8229, 0.8838, 0.8229, 0.8838, 0.8229, 0.8838, 0.8229, 0.8838, 0.8229, 0.8838, 0.8229, 0.8838, 0.1625, 0.7013, 0.1625, 0.7013, 0.1625, 0.7013, 0.1625, 0.7013])
me_cylinder.materials.append(mat_material)
me_cylinder.use_remesh_fix_poles = True
me_cylinder.use_remesh_preserve_attributes = False
me_cylinder.use_mirror_vertex_groups = False
me_cylinder.update()

# ---- objects
ob_cube = bpy.data.objects.new('Cube', me_cube)
ob_cube_001 = bpy.data.objects.new('Cube.001', me_cube_001)
ob_cylinder = bpy.data.objects.new('Cylinder', me_cylinder)

# ---- transforms, parenting, visibility, modifiers, constraints
ob_cube.location = (0.0, 0.0, 0.2563)
ob_cube.lock_rotations_4d = False
ob_cube.empty_display_type = 'ARROWS'
ob_cube.lineart.crease_threshold = 0.0
_m = ob_cube.modifiers.new('Mirror', 'MIRROR')
_m.use_clip = True
ob_cube_001.location = (0.0, 0.6434, 1.019)
ob_cube_001.lineart.crease_threshold = 0.0
_m = ob_cube_001.modifiers.new('Mirror', 'MIRROR')
_m.use_clip = True
ob_cylinder.location = (0.0, 0.0, 0.0)
ob_cylinder.lineart.crease_threshold = 0.0

# ---- collection membership
col_collection.objects.link(ob_cube)
col_collection.objects.link(ob_cube_001)
col_collection.objects.link(ob_cylinder)

# ---- scene / render settings (as saved in the file)
scene.frame_start = 1; scene.frame_end = 250; scene.frame_set(24)
scene.render.engine = 'BLENDER_EEVEE_NEXT'
scene.cycles.use_denoising = False
scene.cycles.samples = 128
scene.cycles.sampling_pattern = 'TABULATED_SOBOL'
scene.cycles.use_adaptive_sampling = False
scene.cycles.use_light_tree = False
scene.view_settings.view_transform = 'Filmic'
bpy.context.view_layer.update()

# ---- added for rendering (the .blend has no active camera and no usable light): camera, sun
cam_auto = bpy.data.cameras.new('AutoCamera')
cam_auto.lens = 50.0
cam_auto.sensor_width = 36.0
cam_auto.clip_end = 1000.0
ob_auto_camera = bpy.data.objects.new('AutoCamera', cam_auto)
scene.collection.objects.link(ob_auto_camera)
ob_auto_camera.location = (4.85634, -5.82761, 4.51432)
ob_auto_camera.rotation_euler = (1.09748, -7.21219e-08, 0.694738)
scene.camera = ob_auto_camera
light_auto_sun = bpy.data.lights.new('AutoSun', 'SUN')
light_auto_sun.energy = 3.0
light_auto_sun.angle = 0.0523599
ob_auto_sun = bpy.data.objects.new('AutoSun', light_auto_sun)
scene.collection.objects.link(ob_auto_sun)
ob_auto_sun.rotation_euler = (0.872665, 0.174533, 0.523599)
bpy.context.view_layer.update()
